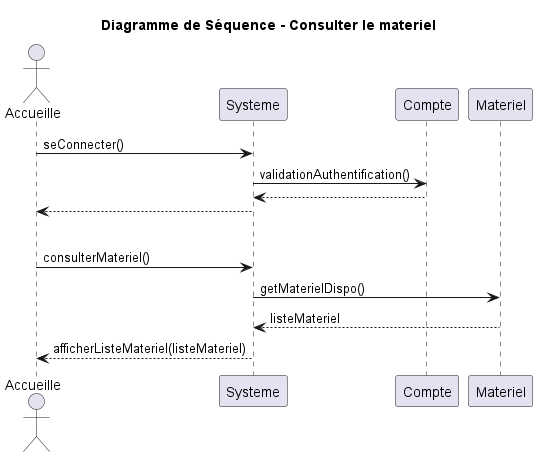

The diagram above was rendered by PlantUML. Its source (embedded in the PNG):
@startuml
title Diagramme de Séquence - Consulter le materiel
actor Accueille
participant Systeme
participant Compte
participant Materiel

'Connexion à un compte'
Accueille -> Systeme: seConnecter()
Systeme -> Compte: validationAuthentification()
return
Systeme --> Accueille

'Séparation'
|||

'Accueille consulte le matériel'
Accueille -> Systeme : consulterMateriel()
Systeme -> Materiel : getMaterielDispo()
Materiel --> Systeme : listeMateriel
Systeme --> Accueille : afficherListeMateriel(listeMateriel)

@enduml